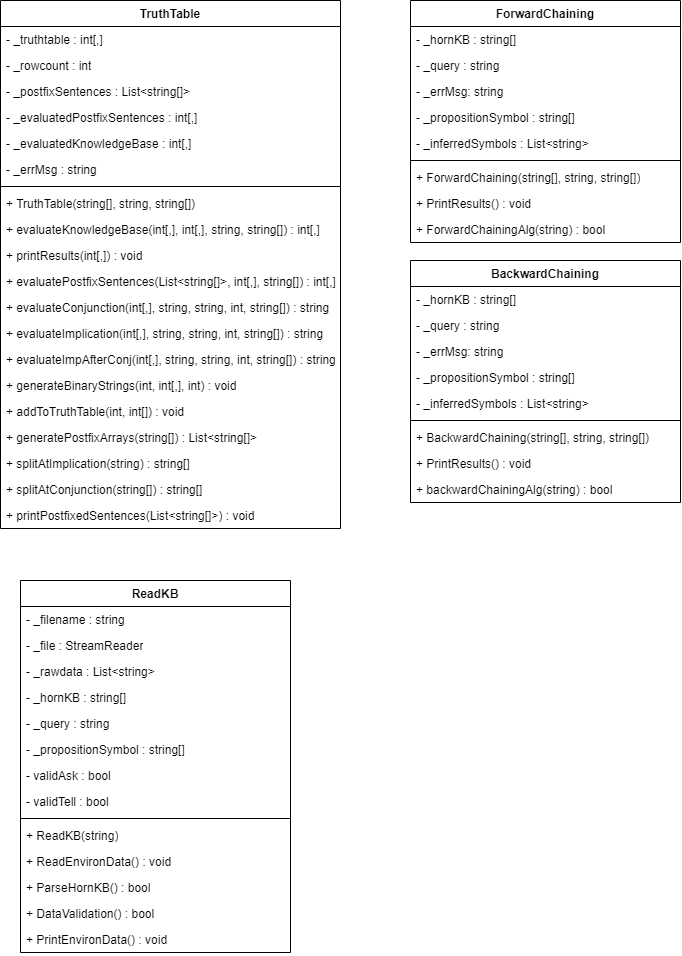

The diagram above was exported from draw.io. Its source (the exported page's mxGraphModel, read from the mxfile embedded in the PNG):
<mxGraphModel dx="2493" dy="1436" grid="1" gridSize="10" guides="1" tooltips="1" connect="1" arrows="1" fold="1" page="1" pageScale="1" pageWidth="827" pageHeight="1169" math="0" shadow="0">
  <root>
    <mxCell id="0" />
    <mxCell id="1" parent="0" />
    <mxCell id="SXADNsXXSocRp0VXOs6D-1" value="TruthTable" style="swimlane;fontStyle=1;align=center;verticalAlign=top;childLayout=stackLayout;horizontal=1;startSize=26;horizontalStack=0;resizeParent=1;resizeParentMax=0;resizeLast=0;collapsible=1;marginBottom=0;whiteSpace=wrap;html=1;" parent="1" vertex="1">
      <mxGeometry x="70" y="70" width="340" height="528" as="geometry" />
    </mxCell>
    <mxCell id="SXADNsXXSocRp0VXOs6D-2" value="- _truthtable : int[,]" style="text;strokeColor=none;fillColor=none;align=left;verticalAlign=top;spacingLeft=4;spacingRight=4;overflow=hidden;rotatable=0;points=[[0,0.5],[1,0.5]];portConstraint=eastwest;whiteSpace=wrap;html=1;" parent="SXADNsXXSocRp0VXOs6D-1" vertex="1">
      <mxGeometry y="26" width="340" height="26" as="geometry" />
    </mxCell>
    <mxCell id="SXADNsXXSocRp0VXOs6D-5" value="- _rowcount : int" style="text;strokeColor=none;fillColor=none;align=left;verticalAlign=top;spacingLeft=4;spacingRight=4;overflow=hidden;rotatable=0;points=[[0,0.5],[1,0.5]];portConstraint=eastwest;whiteSpace=wrap;html=1;" parent="SXADNsXXSocRp0VXOs6D-1" vertex="1">
      <mxGeometry y="52" width="340" height="26" as="geometry" />
    </mxCell>
    <mxCell id="SXADNsXXSocRp0VXOs6D-6" value="- _postfixSentences : List&amp;lt;string[]&amp;gt;" style="text;strokeColor=none;fillColor=none;align=left;verticalAlign=top;spacingLeft=4;spacingRight=4;overflow=hidden;rotatable=0;points=[[0,0.5],[1,0.5]];portConstraint=eastwest;whiteSpace=wrap;html=1;" parent="SXADNsXXSocRp0VXOs6D-1" vertex="1">
      <mxGeometry y="78" width="340" height="26" as="geometry" />
    </mxCell>
    <mxCell id="SXADNsXXSocRp0VXOs6D-7" value="- _evaluatedPostfixSentences : int[,]" style="text;strokeColor=none;fillColor=none;align=left;verticalAlign=top;spacingLeft=4;spacingRight=4;overflow=hidden;rotatable=0;points=[[0,0.5],[1,0.5]];portConstraint=eastwest;whiteSpace=wrap;html=1;" parent="SXADNsXXSocRp0VXOs6D-1" vertex="1">
      <mxGeometry y="104" width="340" height="26" as="geometry" />
    </mxCell>
    <mxCell id="pOgPT-b4W-O_eGGaRVZ4-2" value="- _evaluatedKnowledgeBase : int[,]" style="text;strokeColor=none;fillColor=none;align=left;verticalAlign=top;spacingLeft=4;spacingRight=4;overflow=hidden;rotatable=0;points=[[0,0.5],[1,0.5]];portConstraint=eastwest;whiteSpace=wrap;html=1;" parent="SXADNsXXSocRp0VXOs6D-1" vertex="1">
      <mxGeometry y="130" width="340" height="26" as="geometry" />
    </mxCell>
    <mxCell id="SXADNsXXSocRp0VXOs6D-8" value="- _errMsg : string" style="text;strokeColor=none;fillColor=none;align=left;verticalAlign=top;spacingLeft=4;spacingRight=4;overflow=hidden;rotatable=0;points=[[0,0.5],[1,0.5]];portConstraint=eastwest;whiteSpace=wrap;html=1;" parent="SXADNsXXSocRp0VXOs6D-1" vertex="1">
      <mxGeometry y="156" width="340" height="26" as="geometry" />
    </mxCell>
    <mxCell id="SXADNsXXSocRp0VXOs6D-3" value="" style="line;strokeWidth=1;fillColor=none;align=left;verticalAlign=middle;spacingTop=-1;spacingLeft=3;spacingRight=3;rotatable=0;labelPosition=right;points=[];portConstraint=eastwest;strokeColor=inherit;" parent="SXADNsXXSocRp0VXOs6D-1" vertex="1">
      <mxGeometry y="182" width="340" height="8" as="geometry" />
    </mxCell>
    <mxCell id="SXADNsXXSocRp0VXOs6D-4" value="+ TruthTable(string[], string, string[])" style="text;strokeColor=none;fillColor=none;align=left;verticalAlign=top;spacingLeft=4;spacingRight=4;overflow=hidden;rotatable=0;points=[[0,0.5],[1,0.5]];portConstraint=eastwest;whiteSpace=wrap;html=1;" parent="SXADNsXXSocRp0VXOs6D-1" vertex="1">
      <mxGeometry y="190" width="340" height="26" as="geometry" />
    </mxCell>
    <mxCell id="SXADNsXXSocRp0VXOs6D-9" value="+ evaluateKnowledgeBase(int[,], int[,], string, string[]) : int[,]" style="text;strokeColor=none;fillColor=none;align=left;verticalAlign=top;spacingLeft=4;spacingRight=4;overflow=hidden;rotatable=0;points=[[0,0.5],[1,0.5]];portConstraint=eastwest;whiteSpace=wrap;html=1;" parent="SXADNsXXSocRp0VXOs6D-1" vertex="1">
      <mxGeometry y="216" width="340" height="26" as="geometry" />
    </mxCell>
    <mxCell id="SXADNsXXSocRp0VXOs6D-10" value="+ printResults(int[,]) : void" style="text;strokeColor=none;fillColor=none;align=left;verticalAlign=top;spacingLeft=4;spacingRight=4;overflow=hidden;rotatable=0;points=[[0,0.5],[1,0.5]];portConstraint=eastwest;whiteSpace=wrap;html=1;" parent="SXADNsXXSocRp0VXOs6D-1" vertex="1">
      <mxGeometry y="242" width="340" height="26" as="geometry" />
    </mxCell>
    <mxCell id="SXADNsXXSocRp0VXOs6D-11" value="+ evaluatePostfixSentences(List&amp;lt;string[]&amp;gt;, int[,], string[]) : int[,]" style="text;strokeColor=none;fillColor=none;align=left;verticalAlign=top;spacingLeft=4;spacingRight=4;overflow=hidden;rotatable=0;points=[[0,0.5],[1,0.5]];portConstraint=eastwest;whiteSpace=wrap;html=1;" parent="SXADNsXXSocRp0VXOs6D-1" vertex="1">
      <mxGeometry y="268" width="340" height="26" as="geometry" />
    </mxCell>
    <mxCell id="SXADNsXXSocRp0VXOs6D-12" value="+ evaluateConjunction(int[,], string, string, int, string[]) : string" style="text;strokeColor=none;fillColor=none;align=left;verticalAlign=top;spacingLeft=4;spacingRight=4;overflow=hidden;rotatable=0;points=[[0,0.5],[1,0.5]];portConstraint=eastwest;whiteSpace=wrap;html=1;" parent="SXADNsXXSocRp0VXOs6D-1" vertex="1">
      <mxGeometry y="294" width="340" height="26" as="geometry" />
    </mxCell>
    <mxCell id="SXADNsXXSocRp0VXOs6D-13" value="+ evaluateImplication(int[,], string, string, int, string[]) : string" style="text;strokeColor=none;fillColor=none;align=left;verticalAlign=top;spacingLeft=4;spacingRight=4;overflow=hidden;rotatable=0;points=[[0,0.5],[1,0.5]];portConstraint=eastwest;whiteSpace=wrap;html=1;" parent="SXADNsXXSocRp0VXOs6D-1" vertex="1">
      <mxGeometry y="320" width="340" height="26" as="geometry" />
    </mxCell>
    <mxCell id="SXADNsXXSocRp0VXOs6D-14" value="+ evaluateImpAfterConj(int[,], string, string, int, string[]) : string" style="text;strokeColor=none;fillColor=none;align=left;verticalAlign=top;spacingLeft=4;spacingRight=4;overflow=hidden;rotatable=0;points=[[0,0.5],[1,0.5]];portConstraint=eastwest;whiteSpace=wrap;html=1;" parent="SXADNsXXSocRp0VXOs6D-1" vertex="1">
      <mxGeometry y="346" width="340" height="26" as="geometry" />
    </mxCell>
    <mxCell id="SXADNsXXSocRp0VXOs6D-15" value="+ generateBinaryStrings(int, int[,], int) : void" style="text;strokeColor=none;fillColor=none;align=left;verticalAlign=top;spacingLeft=4;spacingRight=4;overflow=hidden;rotatable=0;points=[[0,0.5],[1,0.5]];portConstraint=eastwest;whiteSpace=wrap;html=1;" parent="SXADNsXXSocRp0VXOs6D-1" vertex="1">
      <mxGeometry y="372" width="340" height="26" as="geometry" />
    </mxCell>
    <mxCell id="SXADNsXXSocRp0VXOs6D-16" value="+ addToTruthTable(int, int[]) : void" style="text;strokeColor=none;fillColor=none;align=left;verticalAlign=top;spacingLeft=4;spacingRight=4;overflow=hidden;rotatable=0;points=[[0,0.5],[1,0.5]];portConstraint=eastwest;whiteSpace=wrap;html=1;" parent="SXADNsXXSocRp0VXOs6D-1" vertex="1">
      <mxGeometry y="398" width="340" height="26" as="geometry" />
    </mxCell>
    <mxCell id="SXADNsXXSocRp0VXOs6D-17" value="+ generatePostfixArrays(string[]) : List&amp;lt;string[]&amp;gt;" style="text;strokeColor=none;fillColor=none;align=left;verticalAlign=top;spacingLeft=4;spacingRight=4;overflow=hidden;rotatable=0;points=[[0,0.5],[1,0.5]];portConstraint=eastwest;whiteSpace=wrap;html=1;" parent="SXADNsXXSocRp0VXOs6D-1" vertex="1">
      <mxGeometry y="424" width="340" height="26" as="geometry" />
    </mxCell>
    <mxCell id="SXADNsXXSocRp0VXOs6D-18" value="+ splitAtImplication(string) : string[]" style="text;strokeColor=none;fillColor=none;align=left;verticalAlign=top;spacingLeft=4;spacingRight=4;overflow=hidden;rotatable=0;points=[[0,0.5],[1,0.5]];portConstraint=eastwest;whiteSpace=wrap;html=1;" parent="SXADNsXXSocRp0VXOs6D-1" vertex="1">
      <mxGeometry y="450" width="340" height="26" as="geometry" />
    </mxCell>
    <mxCell id="SXADNsXXSocRp0VXOs6D-19" value="+ splitAtConjunction(string[]) : string[]" style="text;strokeColor=none;fillColor=none;align=left;verticalAlign=top;spacingLeft=4;spacingRight=4;overflow=hidden;rotatable=0;points=[[0,0.5],[1,0.5]];portConstraint=eastwest;whiteSpace=wrap;html=1;" parent="SXADNsXXSocRp0VXOs6D-1" vertex="1">
      <mxGeometry y="476" width="340" height="26" as="geometry" />
    </mxCell>
    <mxCell id="SXADNsXXSocRp0VXOs6D-20" value="+ printPostfixedSentences(List&amp;lt;string[]&amp;gt;) : void" style="text;strokeColor=none;fillColor=none;align=left;verticalAlign=top;spacingLeft=4;spacingRight=4;overflow=hidden;rotatable=0;points=[[0,0.5],[1,0.5]];portConstraint=eastwest;whiteSpace=wrap;html=1;" parent="SXADNsXXSocRp0VXOs6D-1" vertex="1">
      <mxGeometry y="502" width="340" height="26" as="geometry" />
    </mxCell>
    <mxCell id="SXADNsXXSocRp0VXOs6D-21" value="ForwardChaining" style="swimlane;fontStyle=1;align=center;verticalAlign=top;childLayout=stackLayout;horizontal=1;startSize=26;horizontalStack=0;resizeParent=1;resizeParentMax=0;resizeLast=0;collapsible=1;marginBottom=0;whiteSpace=wrap;html=1;" parent="1" vertex="1">
      <mxGeometry x="480" y="70" width="270" height="242" as="geometry" />
    </mxCell>
    <mxCell id="SXADNsXXSocRp0VXOs6D-22" value="- _hornKB : string[]" style="text;strokeColor=none;fillColor=none;align=left;verticalAlign=top;spacingLeft=4;spacingRight=4;overflow=hidden;rotatable=0;points=[[0,0.5],[1,0.5]];portConstraint=eastwest;whiteSpace=wrap;html=1;" parent="SXADNsXXSocRp0VXOs6D-21" vertex="1">
      <mxGeometry y="26" width="270" height="26" as="geometry" />
    </mxCell>
    <mxCell id="SXADNsXXSocRp0VXOs6D-25" value="- _query : string" style="text;strokeColor=none;fillColor=none;align=left;verticalAlign=top;spacingLeft=4;spacingRight=4;overflow=hidden;rotatable=0;points=[[0,0.5],[1,0.5]];portConstraint=eastwest;whiteSpace=wrap;html=1;" parent="SXADNsXXSocRp0VXOs6D-21" vertex="1">
      <mxGeometry y="52" width="270" height="26" as="geometry" />
    </mxCell>
    <mxCell id="SXADNsXXSocRp0VXOs6D-26" value="- _errMsg: string" style="text;strokeColor=none;fillColor=none;align=left;verticalAlign=top;spacingLeft=4;spacingRight=4;overflow=hidden;rotatable=0;points=[[0,0.5],[1,0.5]];portConstraint=eastwest;whiteSpace=wrap;html=1;" parent="SXADNsXXSocRp0VXOs6D-21" vertex="1">
      <mxGeometry y="78" width="270" height="26" as="geometry" />
    </mxCell>
    <mxCell id="SXADNsXXSocRp0VXOs6D-27" value="- _propositionSymbol : string[]" style="text;strokeColor=none;fillColor=none;align=left;verticalAlign=top;spacingLeft=4;spacingRight=4;overflow=hidden;rotatable=0;points=[[0,0.5],[1,0.5]];portConstraint=eastwest;whiteSpace=wrap;html=1;" parent="SXADNsXXSocRp0VXOs6D-21" vertex="1">
      <mxGeometry y="104" width="270" height="26" as="geometry" />
    </mxCell>
    <mxCell id="SXADNsXXSocRp0VXOs6D-28" value="- _inferredSymbols : List&amp;lt;string&amp;gt;" style="text;strokeColor=none;fillColor=none;align=left;verticalAlign=top;spacingLeft=4;spacingRight=4;overflow=hidden;rotatable=0;points=[[0,0.5],[1,0.5]];portConstraint=eastwest;whiteSpace=wrap;html=1;" parent="SXADNsXXSocRp0VXOs6D-21" vertex="1">
      <mxGeometry y="130" width="270" height="26" as="geometry" />
    </mxCell>
    <mxCell id="SXADNsXXSocRp0VXOs6D-23" value="" style="line;strokeWidth=1;fillColor=none;align=left;verticalAlign=middle;spacingTop=-1;spacingLeft=3;spacingRight=3;rotatable=0;labelPosition=right;points=[];portConstraint=eastwest;strokeColor=inherit;" parent="SXADNsXXSocRp0VXOs6D-21" vertex="1">
      <mxGeometry y="156" width="270" height="8" as="geometry" />
    </mxCell>
    <mxCell id="SXADNsXXSocRp0VXOs6D-24" value="+ ForwardChaining(string[], string, string[])" style="text;strokeColor=none;fillColor=none;align=left;verticalAlign=top;spacingLeft=4;spacingRight=4;overflow=hidden;rotatable=0;points=[[0,0.5],[1,0.5]];portConstraint=eastwest;whiteSpace=wrap;html=1;" parent="SXADNsXXSocRp0VXOs6D-21" vertex="1">
      <mxGeometry y="164" width="270" height="26" as="geometry" />
    </mxCell>
    <mxCell id="SXADNsXXSocRp0VXOs6D-29" value="+ PrintResults() : void" style="text;strokeColor=none;fillColor=none;align=left;verticalAlign=top;spacingLeft=4;spacingRight=4;overflow=hidden;rotatable=0;points=[[0,0.5],[1,0.5]];portConstraint=eastwest;whiteSpace=wrap;html=1;" parent="SXADNsXXSocRp0VXOs6D-21" vertex="1">
      <mxGeometry y="190" width="270" height="26" as="geometry" />
    </mxCell>
    <mxCell id="SXADNsXXSocRp0VXOs6D-30" value="+ ForwardChainingAlg(string) : bool" style="text;strokeColor=none;fillColor=none;align=left;verticalAlign=top;spacingLeft=4;spacingRight=4;overflow=hidden;rotatable=0;points=[[0,0.5],[1,0.5]];portConstraint=eastwest;whiteSpace=wrap;html=1;" parent="SXADNsXXSocRp0VXOs6D-21" vertex="1">
      <mxGeometry y="216" width="270" height="26" as="geometry" />
    </mxCell>
    <mxCell id="SXADNsXXSocRp0VXOs6D-31" value="BackwardChaining" style="swimlane;fontStyle=1;align=center;verticalAlign=top;childLayout=stackLayout;horizontal=1;startSize=26;horizontalStack=0;resizeParent=1;resizeParentMax=0;resizeLast=0;collapsible=1;marginBottom=0;whiteSpace=wrap;html=1;" parent="1" vertex="1">
      <mxGeometry x="480" y="330" width="270" height="242" as="geometry" />
    </mxCell>
    <mxCell id="SXADNsXXSocRp0VXOs6D-32" value="- _hornKB : string[]" style="text;strokeColor=none;fillColor=none;align=left;verticalAlign=top;spacingLeft=4;spacingRight=4;overflow=hidden;rotatable=0;points=[[0,0.5],[1,0.5]];portConstraint=eastwest;whiteSpace=wrap;html=1;" parent="SXADNsXXSocRp0VXOs6D-31" vertex="1">
      <mxGeometry y="26" width="270" height="26" as="geometry" />
    </mxCell>
    <mxCell id="SXADNsXXSocRp0VXOs6D-33" value="- _query : string" style="text;strokeColor=none;fillColor=none;align=left;verticalAlign=top;spacingLeft=4;spacingRight=4;overflow=hidden;rotatable=0;points=[[0,0.5],[1,0.5]];portConstraint=eastwest;whiteSpace=wrap;html=1;" parent="SXADNsXXSocRp0VXOs6D-31" vertex="1">
      <mxGeometry y="52" width="270" height="26" as="geometry" />
    </mxCell>
    <mxCell id="SXADNsXXSocRp0VXOs6D-34" value="- _errMsg: string" style="text;strokeColor=none;fillColor=none;align=left;verticalAlign=top;spacingLeft=4;spacingRight=4;overflow=hidden;rotatable=0;points=[[0,0.5],[1,0.5]];portConstraint=eastwest;whiteSpace=wrap;html=1;" parent="SXADNsXXSocRp0VXOs6D-31" vertex="1">
      <mxGeometry y="78" width="270" height="26" as="geometry" />
    </mxCell>
    <mxCell id="SXADNsXXSocRp0VXOs6D-35" value="- _propositionSymbol : string[]" style="text;strokeColor=none;fillColor=none;align=left;verticalAlign=top;spacingLeft=4;spacingRight=4;overflow=hidden;rotatable=0;points=[[0,0.5],[1,0.5]];portConstraint=eastwest;whiteSpace=wrap;html=1;" parent="SXADNsXXSocRp0VXOs6D-31" vertex="1">
      <mxGeometry y="104" width="270" height="26" as="geometry" />
    </mxCell>
    <mxCell id="SXADNsXXSocRp0VXOs6D-36" value="- _inferredSymbols : List&amp;lt;string&amp;gt;" style="text;strokeColor=none;fillColor=none;align=left;verticalAlign=top;spacingLeft=4;spacingRight=4;overflow=hidden;rotatable=0;points=[[0,0.5],[1,0.5]];portConstraint=eastwest;whiteSpace=wrap;html=1;" parent="SXADNsXXSocRp0VXOs6D-31" vertex="1">
      <mxGeometry y="130" width="270" height="26" as="geometry" />
    </mxCell>
    <mxCell id="SXADNsXXSocRp0VXOs6D-37" value="" style="line;strokeWidth=1;fillColor=none;align=left;verticalAlign=middle;spacingTop=-1;spacingLeft=3;spacingRight=3;rotatable=0;labelPosition=right;points=[];portConstraint=eastwest;strokeColor=inherit;" parent="SXADNsXXSocRp0VXOs6D-31" vertex="1">
      <mxGeometry y="156" width="270" height="8" as="geometry" />
    </mxCell>
    <mxCell id="SXADNsXXSocRp0VXOs6D-38" value="+ BackwardChaining(string[], string, string[])" style="text;strokeColor=none;fillColor=none;align=left;verticalAlign=top;spacingLeft=4;spacingRight=4;overflow=hidden;rotatable=0;points=[[0,0.5],[1,0.5]];portConstraint=eastwest;whiteSpace=wrap;html=1;" parent="SXADNsXXSocRp0VXOs6D-31" vertex="1">
      <mxGeometry y="164" width="270" height="26" as="geometry" />
    </mxCell>
    <mxCell id="SXADNsXXSocRp0VXOs6D-39" value="+ PrintResults() : void" style="text;strokeColor=none;fillColor=none;align=left;verticalAlign=top;spacingLeft=4;spacingRight=4;overflow=hidden;rotatable=0;points=[[0,0.5],[1,0.5]];portConstraint=eastwest;whiteSpace=wrap;html=1;" parent="SXADNsXXSocRp0VXOs6D-31" vertex="1">
      <mxGeometry y="190" width="270" height="26" as="geometry" />
    </mxCell>
    <mxCell id="SXADNsXXSocRp0VXOs6D-40" value="+ backwardChainingAlg(string) : bool" style="text;strokeColor=none;fillColor=none;align=left;verticalAlign=top;spacingLeft=4;spacingRight=4;overflow=hidden;rotatable=0;points=[[0,0.5],[1,0.5]];portConstraint=eastwest;whiteSpace=wrap;html=1;" parent="SXADNsXXSocRp0VXOs6D-31" vertex="1">
      <mxGeometry y="216" width="270" height="26" as="geometry" />
    </mxCell>
    <mxCell id="--XBKLCzeUsgwjTG3Upb-1" value="ReadKB" style="swimlane;fontStyle=1;align=center;verticalAlign=top;childLayout=stackLayout;horizontal=1;startSize=26;horizontalStack=0;resizeParent=1;resizeParentMax=0;resizeLast=0;collapsible=1;marginBottom=0;whiteSpace=wrap;html=1;" vertex="1" parent="1">
      <mxGeometry x="90" y="650" width="270" height="372" as="geometry" />
    </mxCell>
    <mxCell id="--XBKLCzeUsgwjTG3Upb-12" value="- _filename : string" style="text;strokeColor=none;fillColor=none;align=left;verticalAlign=top;spacingLeft=4;spacingRight=4;overflow=hidden;rotatable=0;points=[[0,0.5],[1,0.5]];portConstraint=eastwest;whiteSpace=wrap;html=1;" vertex="1" parent="--XBKLCzeUsgwjTG3Upb-1">
      <mxGeometry y="26" width="270" height="26" as="geometry" />
    </mxCell>
    <mxCell id="--XBKLCzeUsgwjTG3Upb-13" value="- _file : StreamReader" style="text;strokeColor=none;fillColor=none;align=left;verticalAlign=top;spacingLeft=4;spacingRight=4;overflow=hidden;rotatable=0;points=[[0,0.5],[1,0.5]];portConstraint=eastwest;whiteSpace=wrap;html=1;" vertex="1" parent="--XBKLCzeUsgwjTG3Upb-1">
      <mxGeometry y="52" width="270" height="26" as="geometry" />
    </mxCell>
    <mxCell id="--XBKLCzeUsgwjTG3Upb-11" value="- _rawdata : List&amp;lt;string&amp;gt;" style="text;strokeColor=none;fillColor=none;align=left;verticalAlign=top;spacingLeft=4;spacingRight=4;overflow=hidden;rotatable=0;points=[[0,0.5],[1,0.5]];portConstraint=eastwest;whiteSpace=wrap;html=1;" vertex="1" parent="--XBKLCzeUsgwjTG3Upb-1">
      <mxGeometry y="78" width="270" height="26" as="geometry" />
    </mxCell>
    <mxCell id="--XBKLCzeUsgwjTG3Upb-2" value="- _hornKB : string[]" style="text;strokeColor=none;fillColor=none;align=left;verticalAlign=top;spacingLeft=4;spacingRight=4;overflow=hidden;rotatable=0;points=[[0,0.5],[1,0.5]];portConstraint=eastwest;whiteSpace=wrap;html=1;" vertex="1" parent="--XBKLCzeUsgwjTG3Upb-1">
      <mxGeometry y="104" width="270" height="26" as="geometry" />
    </mxCell>
    <mxCell id="--XBKLCzeUsgwjTG3Upb-3" value="- _query : string" style="text;strokeColor=none;fillColor=none;align=left;verticalAlign=top;spacingLeft=4;spacingRight=4;overflow=hidden;rotatable=0;points=[[0,0.5],[1,0.5]];portConstraint=eastwest;whiteSpace=wrap;html=1;" vertex="1" parent="--XBKLCzeUsgwjTG3Upb-1">
      <mxGeometry y="130" width="270" height="26" as="geometry" />
    </mxCell>
    <mxCell id="--XBKLCzeUsgwjTG3Upb-14" value="- _propositionSymbol : string[]" style="text;strokeColor=none;fillColor=none;align=left;verticalAlign=top;spacingLeft=4;spacingRight=4;overflow=hidden;rotatable=0;points=[[0,0.5],[1,0.5]];portConstraint=eastwest;whiteSpace=wrap;html=1;" vertex="1" parent="--XBKLCzeUsgwjTG3Upb-1">
      <mxGeometry y="156" width="270" height="26" as="geometry" />
    </mxCell>
    <mxCell id="--XBKLCzeUsgwjTG3Upb-15" value="- validAsk : bool" style="text;strokeColor=none;fillColor=none;align=left;verticalAlign=top;spacingLeft=4;spacingRight=4;overflow=hidden;rotatable=0;points=[[0,0.5],[1,0.5]];portConstraint=eastwest;whiteSpace=wrap;html=1;" vertex="1" parent="--XBKLCzeUsgwjTG3Upb-1">
      <mxGeometry y="182" width="270" height="26" as="geometry" />
    </mxCell>
    <mxCell id="--XBKLCzeUsgwjTG3Upb-5" value="- validTell : bool" style="text;strokeColor=none;fillColor=none;align=left;verticalAlign=top;spacingLeft=4;spacingRight=4;overflow=hidden;rotatable=0;points=[[0,0.5],[1,0.5]];portConstraint=eastwest;whiteSpace=wrap;html=1;" vertex="1" parent="--XBKLCzeUsgwjTG3Upb-1">
      <mxGeometry y="208" width="270" height="26" as="geometry" />
    </mxCell>
    <mxCell id="--XBKLCzeUsgwjTG3Upb-7" value="" style="line;strokeWidth=1;fillColor=none;align=left;verticalAlign=middle;spacingTop=-1;spacingLeft=3;spacingRight=3;rotatable=0;labelPosition=right;points=[];portConstraint=eastwest;strokeColor=inherit;" vertex="1" parent="--XBKLCzeUsgwjTG3Upb-1">
      <mxGeometry y="234" width="270" height="8" as="geometry" />
    </mxCell>
    <mxCell id="--XBKLCzeUsgwjTG3Upb-8" value="+ ReadKB(string)" style="text;strokeColor=none;fillColor=none;align=left;verticalAlign=top;spacingLeft=4;spacingRight=4;overflow=hidden;rotatable=0;points=[[0,0.5],[1,0.5]];portConstraint=eastwest;whiteSpace=wrap;html=1;" vertex="1" parent="--XBKLCzeUsgwjTG3Upb-1">
      <mxGeometry y="242" width="270" height="26" as="geometry" />
    </mxCell>
    <mxCell id="--XBKLCzeUsgwjTG3Upb-9" value="+ ReadEnvironData() : void" style="text;strokeColor=none;fillColor=none;align=left;verticalAlign=top;spacingLeft=4;spacingRight=4;overflow=hidden;rotatable=0;points=[[0,0.5],[1,0.5]];portConstraint=eastwest;whiteSpace=wrap;html=1;" vertex="1" parent="--XBKLCzeUsgwjTG3Upb-1">
      <mxGeometry y="268" width="270" height="26" as="geometry" />
    </mxCell>
    <mxCell id="--XBKLCzeUsgwjTG3Upb-16" value="+ ParseHornKB() : bool" style="text;strokeColor=none;fillColor=none;align=left;verticalAlign=top;spacingLeft=4;spacingRight=4;overflow=hidden;rotatable=0;points=[[0,0.5],[1,0.5]];portConstraint=eastwest;whiteSpace=wrap;html=1;" vertex="1" parent="--XBKLCzeUsgwjTG3Upb-1">
      <mxGeometry y="294" width="270" height="26" as="geometry" />
    </mxCell>
    <mxCell id="--XBKLCzeUsgwjTG3Upb-17" value="+ DataValidation() : bool" style="text;strokeColor=none;fillColor=none;align=left;verticalAlign=top;spacingLeft=4;spacingRight=4;overflow=hidden;rotatable=0;points=[[0,0.5],[1,0.5]];portConstraint=eastwest;whiteSpace=wrap;html=1;" vertex="1" parent="--XBKLCzeUsgwjTG3Upb-1">
      <mxGeometry y="320" width="270" height="26" as="geometry" />
    </mxCell>
    <mxCell id="--XBKLCzeUsgwjTG3Upb-10" value="+ PrintEnvironData() : void" style="text;strokeColor=none;fillColor=none;align=left;verticalAlign=top;spacingLeft=4;spacingRight=4;overflow=hidden;rotatable=0;points=[[0,0.5],[1,0.5]];portConstraint=eastwest;whiteSpace=wrap;html=1;" vertex="1" parent="--XBKLCzeUsgwjTG3Upb-1">
      <mxGeometry y="346" width="270" height="26" as="geometry" />
    </mxCell>
  </root>
</mxGraphModel>